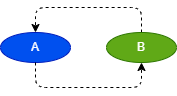

The diagram above was exported from draw.io. Its source (the exported page's mxGraphModel, read from the mxfile embedded in the PNG):
<mxGraphModel dx="874" dy="560" grid="1" gridSize="10" guides="1" tooltips="1" connect="1" arrows="1" fold="1" page="1" pageScale="1" pageWidth="827" pageHeight="1169" math="0" shadow="0">
  <root>
    <mxCell id="0" />
    <mxCell id="1" parent="0" />
    <mxCell id="78" value="A" style="ellipse;whiteSpace=wrap;html=1;fillColor=#0050ef;fontColor=#ffffff;strokeColor=#001DBC;" parent="1" vertex="1">
      <mxGeometry x="284" y="435" width="70" height="30" as="geometry" />
    </mxCell>
    <mxCell id="79" style="edgeStyle=orthogonalEdgeStyle;html=1;exitX=0.5;exitY=1;exitDx=0;exitDy=0;entryX=0.5;entryY=1;entryDx=0;entryDy=0;dashed=1;" parent="1" source="78" target="81" edge="1">
      <mxGeometry relative="1" as="geometry">
        <mxPoint x="354" y="510" as="sourcePoint" />
        <Array as="points">
          <mxPoint x="319" y="490" />
          <mxPoint x="425" y="490" />
        </Array>
      </mxGeometry>
    </mxCell>
    <mxCell id="80" style="edgeStyle=orthogonalEdgeStyle;html=1;exitX=0.5;exitY=0;exitDx=0;exitDy=0;entryX=0.5;entryY=0;entryDx=0;entryDy=0;dashed=1;" parent="1" source="81" target="78" edge="1">
      <mxGeometry relative="1" as="geometry">
        <Array as="points">
          <mxPoint x="425" y="410" />
          <mxPoint x="319" y="410" />
        </Array>
      </mxGeometry>
    </mxCell>
    <mxCell id="81" value="B" style="ellipse;whiteSpace=wrap;html=1;fillColor=#60a917;fontColor=#ffffff;strokeColor=#2D7600;" parent="1" vertex="1">
      <mxGeometry x="390" y="435" width="70" height="30" as="geometry" />
    </mxCell>
  </root>
</mxGraphModel>